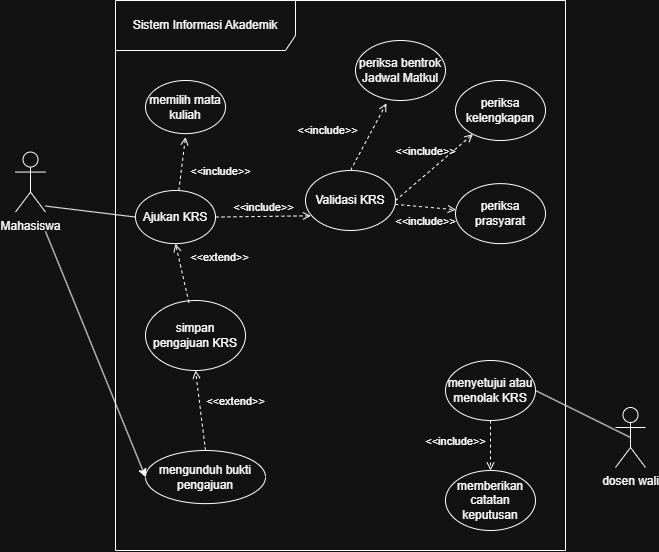

The diagram above was exported from draw.io. Its source (the exported page's mxGraphModel, read from the mxfile embedded in the PNG):
<mxGraphModel dx="542" dy="615" grid="1" gridSize="10" guides="1" tooltips="1" connect="1" arrows="1" fold="1" page="1" pageScale="1" pageWidth="850" pageHeight="1100" math="0" shadow="0">
  <root>
    <mxCell id="0" />
    <mxCell id="1" parent="0" />
    <mxCell id="0q3QtJtSeDmK9iehdoSg-1" parent="1" style="shape=umlFrame;whiteSpace=wrap;html=1;pointerEvents=0;recursiveResize=0;container=1;collapsible=0;width=180;height=50;" value="Sistem Informasi Akademik" vertex="1">
      <mxGeometry height="550" width="450" x="150" y="20" as="geometry" />
    </mxCell>
    <mxCell id="0q3QtJtSeDmK9iehdoSg-17" parent="0q3QtJtSeDmK9iehdoSg-1" style="ellipse;html=1;whiteSpace=wrap;" value="menyetujui atau menolak KRS" vertex="1">
      <mxGeometry height="60" width="90" x="330" y="360" as="geometry" />
    </mxCell>
    <mxCell id="t3zB6u9wZd6rc9_BLNiM-1" parent="0q3QtJtSeDmK9iehdoSg-1" style="ellipse;html=1;whiteSpace=wrap;" value=" memilih mata kuliah" vertex="1">
      <mxGeometry height="53.12" width="80" x="30" y="80" as="geometry" />
    </mxCell>
    <mxCell id="t3zB6u9wZd6rc9_BLNiM-5" parent="0q3QtJtSeDmK9iehdoSg-1" style="ellipse;html=1;whiteSpace=wrap;" value="memberikan catatan keputusan" vertex="1">
      <mxGeometry height="60" width="90" x="330" y="470" as="geometry" />
    </mxCell>
    <mxCell id="t3zB6u9wZd6rc9_BLNiM-6" parent="0q3QtJtSeDmK9iehdoSg-1" style="ellipse;html=1;whiteSpace=wrap;" value="Validasi KRS" vertex="1">
      <mxGeometry height="60" width="90" x="190" y="170" as="geometry" />
    </mxCell>
    <mxCell id="t3zB6u9wZd6rc9_BLNiM-7" parent="0q3QtJtSeDmK9iehdoSg-1" style="ellipse;html=1;whiteSpace=wrap;" value="periksa kelengkapan" vertex="1">
      <mxGeometry height="60" width="90" x="340" y="80" as="geometry" />
    </mxCell>
    <mxCell id="t3zB6u9wZd6rc9_BLNiM-8" parent="0q3QtJtSeDmK9iehdoSg-1" style="ellipse;html=1;whiteSpace=wrap;" value="periksa prasyarat" vertex="1">
      <mxGeometry height="60" width="90" x="340" y="183.12" as="geometry" />
    </mxCell>
    <mxCell id="t3zB6u9wZd6rc9_BLNiM-9" parent="0q3QtJtSeDmK9iehdoSg-1" style="ellipse;html=1;whiteSpace=wrap;" value="periksa bentrok Jadwal Matkul" vertex="1">
      <mxGeometry height="60" width="90" x="240" y="40" as="geometry" />
    </mxCell>
    <mxCell id="0q3QtJtSeDmK9iehdoSg-10" parent="0q3QtJtSeDmK9iehdoSg-1" style="ellipse;html=1;whiteSpace=wrap;" value=" Ajukan KRS" vertex="1">
      <mxGeometry height="53.12" width="80" x="20" y="190" as="geometry" />
    </mxCell>
    <mxCell id="t3zB6u9wZd6rc9_BLNiM-2" parent="0q3QtJtSeDmK9iehdoSg-1" style="ellipse;html=1;whiteSpace=wrap;" value=" simpan pengajuan KRS" vertex="1">
      <mxGeometry height="70" width="100" x="30" y="300" as="geometry" />
    </mxCell>
    <mxCell id="t3zB6u9wZd6rc9_BLNiM-3" parent="0q3QtJtSeDmK9iehdoSg-1" style="ellipse;html=1;whiteSpace=wrap;" value="mengunduh bukti pengajuan" vertex="1">
      <mxGeometry height="53.12" width="120" x="30" y="450" as="geometry" />
    </mxCell>
    <mxCell id="t3zB6u9wZd6rc9_BLNiM-16" edge="1" parent="0q3QtJtSeDmK9iehdoSg-1" source="0q3QtJtSeDmK9iehdoSg-10" style="html=1;verticalAlign=bottom;labelBackgroundColor=none;endArrow=open;endFill=0;dashed=1;rounded=0;defaultLabelBackgroundColor=page;entryX=0.5;entryY=1;entryDx=0;entryDy=0;" value="&amp;lt;&amp;lt;include&amp;gt;&amp;gt;">
      <mxGeometry relative="1" width="160" x="-0.4577" y="-40" as="geometry">
        <mxPoint as="offset" />
        <mxPoint x="40" y="245.38" as="sourcePoint" />
        <mxPoint x="70" y="136.4999999999999" as="targetPoint" />
      </mxGeometry>
    </mxCell>
    <mxCell id="t3zB6u9wZd6rc9_BLNiM-15" edge="1" parent="0q3QtJtSeDmK9iehdoSg-1" style="rounded=0;orthogonalLoop=1;jettySize=auto;html=1;entryX=0;entryY=0.5;entryDx=0;entryDy=0;defaultLabelBackgroundColor=page;" target="t3zB6u9wZd6rc9_BLNiM-3">
      <mxGeometry relative="1" as="geometry">
        <mxPoint x="-70" y="230.93999999999994" as="sourcePoint" />
      </mxGeometry>
    </mxCell>
    <mxCell id="0q3QtJtSeDmK9iehdoSg-14" edge="1" parent="0q3QtJtSeDmK9iehdoSg-1" style="rounded=0;orthogonalLoop=1;jettySize=auto;html=1;entryX=0;entryY=0.5;entryDx=0;entryDy=0;endArrow=none;endFill=0;" target="0q3QtJtSeDmK9iehdoSg-10">
      <mxGeometry relative="1" as="geometry">
        <mxPoint x="-70" y="205.59217391304344" as="sourcePoint" />
      </mxGeometry>
    </mxCell>
    <mxCell id="t3zB6u9wZd6rc9_BLNiM-18" edge="1" parent="0q3QtJtSeDmK9iehdoSg-1" source="0q3QtJtSeDmK9iehdoSg-10" style="html=1;verticalAlign=bottom;labelBackgroundColor=none;endArrow=open;endFill=0;dashed=1;rounded=0;defaultLabelBackgroundColor=page;exitX=1;exitY=0.5;exitDx=0;exitDy=0;entryX=0.06;entryY=0.755;entryDx=0;entryDy=0;entryPerimeter=0;" target="t3zB6u9wZd6rc9_BLNiM-6" value="&amp;lt;&amp;lt;include&amp;gt;&amp;gt;">
      <mxGeometry relative="1" width="160" as="geometry">
        <mxPoint x="100" y="270" as="sourcePoint" />
        <mxPoint x="260" y="270" as="targetPoint" />
      </mxGeometry>
    </mxCell>
    <mxCell id="t3zB6u9wZd6rc9_BLNiM-19" edge="1" parent="0q3QtJtSeDmK9iehdoSg-1" source="t3zB6u9wZd6rc9_BLNiM-2" style="html=1;verticalAlign=bottom;labelBackgroundColor=none;endArrow=open;endFill=0;dashed=1;rounded=0;defaultLabelBackgroundColor=page;exitX=0.434;exitY=0.029;exitDx=0;exitDy=0;exitPerimeter=0;entryX=0.5;entryY=1;entryDx=0;entryDy=0;" target="0q3QtJtSeDmK9iehdoSg-10" value="&amp;lt;&amp;lt;extend&amp;gt;&amp;gt;">
      <mxGeometry relative="1" width="160" x="-0.0829" y="-38" as="geometry">
        <mxPoint as="offset" />
        <mxPoint x="140" y="310" as="sourcePoint" />
        <mxPoint x="300" y="310" as="targetPoint" />
      </mxGeometry>
    </mxCell>
    <mxCell id="t3zB6u9wZd6rc9_BLNiM-20" edge="1" parent="0q3QtJtSeDmK9iehdoSg-1" source="t3zB6u9wZd6rc9_BLNiM-3" style="html=1;verticalAlign=bottom;labelBackgroundColor=none;endArrow=open;endFill=0;dashed=1;rounded=0;defaultLabelBackgroundColor=page;exitX=0.5;exitY=0;exitDx=0;exitDy=0;entryX=0.5;entryY=1;entryDx=0;entryDy=0;" target="t3zB6u9wZd6rc9_BLNiM-2" value="&amp;lt;&amp;lt;extend&amp;gt;&amp;gt;">
      <mxGeometry relative="1" width="160" x="-0.1077" y="-35" as="geometry">
        <mxPoint as="offset" />
        <mxPoint x="140" y="310" as="sourcePoint" />
        <mxPoint x="300" y="310" as="targetPoint" />
      </mxGeometry>
    </mxCell>
    <mxCell id="t3zB6u9wZd6rc9_BLNiM-22" edge="1" parent="0q3QtJtSeDmK9iehdoSg-1" source="t3zB6u9wZd6rc9_BLNiM-6" style="html=1;verticalAlign=bottom;labelBackgroundColor=none;endArrow=open;endFill=0;dashed=1;rounded=0;defaultLabelBackgroundColor=page;exitX=0.5;exitY=0;exitDx=0;exitDy=0;entryX=0.344;entryY=1.047;entryDx=0;entryDy=0;entryPerimeter=0;" target="t3zB6u9wZd6rc9_BLNiM-9" value="&amp;lt;&amp;lt;include&amp;gt;&amp;gt;">
      <mxGeometry relative="1" width="160" x="-0.5809" y="35" as="geometry">
        <mxPoint as="offset" />
        <mxPoint x="140" y="310" as="sourcePoint" />
        <mxPoint x="300" y="310" as="targetPoint" />
      </mxGeometry>
    </mxCell>
    <mxCell id="t3zB6u9wZd6rc9_BLNiM-23" edge="1" parent="0q3QtJtSeDmK9iehdoSg-1" source="t3zB6u9wZd6rc9_BLNiM-6" style="html=1;verticalAlign=bottom;labelBackgroundColor=none;endArrow=open;endFill=0;dashed=1;rounded=0;defaultLabelBackgroundColor=page;exitX=1;exitY=0.5;exitDx=0;exitDy=0;" target="t3zB6u9wZd6rc9_BLNiM-7" value="&amp;lt;&amp;lt;include&amp;gt;&amp;gt;">
      <mxGeometry relative="1" width="160" x="-0.0421" y="11" as="geometry">
        <mxPoint as="offset" />
        <mxPoint x="280" y="217" as="sourcePoint" />
        <mxPoint x="316" y="150" as="targetPoint" />
      </mxGeometry>
    </mxCell>
    <mxCell id="t3zB6u9wZd6rc9_BLNiM-24" edge="1" parent="0q3QtJtSeDmK9iehdoSg-1" source="t3zB6u9wZd6rc9_BLNiM-6" style="html=1;verticalAlign=bottom;labelBackgroundColor=none;endArrow=open;endFill=0;dashed=1;rounded=0;defaultLabelBackgroundColor=page;" target="t3zB6u9wZd6rc9_BLNiM-8" value="&amp;lt;&amp;lt;include&amp;gt;&amp;gt;">
      <mxGeometry relative="1" width="160" x="0.0683" y="-23" as="geometry">
        <mxPoint as="offset" />
        <mxPoint x="250" y="316" as="sourcePoint" />
        <mxPoint x="327" y="250" as="targetPoint" />
      </mxGeometry>
    </mxCell>
    <mxCell id="t3zB6u9wZd6rc9_BLNiM-25" edge="1" parent="0q3QtJtSeDmK9iehdoSg-1" source="0q3QtJtSeDmK9iehdoSg-17" style="html=1;verticalAlign=bottom;labelBackgroundColor=none;endArrow=open;endFill=0;dashed=1;rounded=0;defaultLabelBackgroundColor=page;exitX=0.5;exitY=1;exitDx=0;exitDy=0;entryX=0.5;entryY=0;entryDx=0;entryDy=0;" target="t3zB6u9wZd6rc9_BLNiM-5" value="&amp;lt;&amp;lt;include&amp;gt;&amp;gt;">
      <mxGeometry relative="1" width="160" x="0.2" y="-35" as="geometry">
        <mxPoint as="offset" />
        <mxPoint x="110" y="280" as="sourcePoint" />
        <mxPoint x="270" y="280" as="targetPoint" />
      </mxGeometry>
    </mxCell>
    <mxCell id="0q3QtJtSeDmK9iehdoSg-2" parent="1" style="shape=umlActor;verticalLabelPosition=bottom;verticalAlign=top;html=1;" value="Mahasiswa" vertex="1">
      <mxGeometry height="60" width="30" x="50" y="171.56" as="geometry" />
    </mxCell>
    <mxCell id="0q3QtJtSeDmK9iehdoSg-18" edge="1" parent="1" source="0q3QtJtSeDmK9iehdoSg-16" style="rounded=0;orthogonalLoop=1;jettySize=auto;html=1;exitX=0.5;exitY=0.5;exitDx=0;exitDy=0;exitPerimeter=0;entryX=1;entryY=0.5;entryDx=0;entryDy=0;endArrow=none;endFill=0;" target="0q3QtJtSeDmK9iehdoSg-17">
      <mxGeometry relative="1" as="geometry" />
    </mxCell>
    <mxCell id="0q3QtJtSeDmK9iehdoSg-16" parent="1" style="shape=umlActor;verticalLabelPosition=bottom;verticalAlign=top;html=1;" value="&lt;div&gt;dosen wali&lt;/div&gt;" vertex="1">
      <mxGeometry height="60" width="30" x="650" y="427" as="geometry" />
    </mxCell>
  </root>
</mxGraphModel>